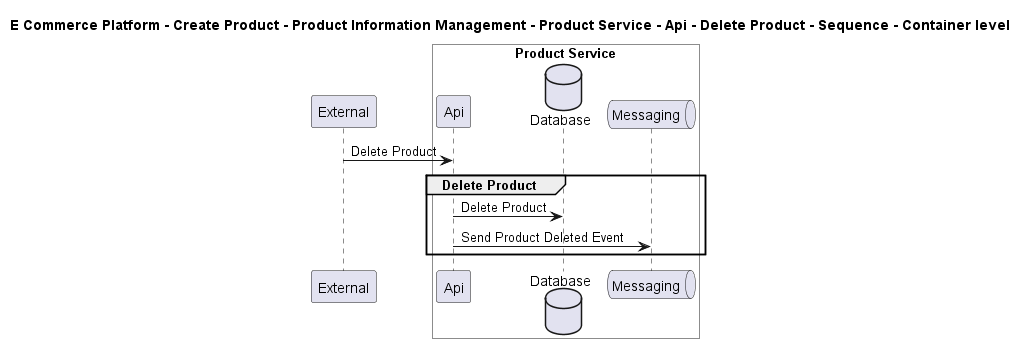

The diagram above was rendered by PlantUML. Its source (embedded in the PNG):
@startuml

title E Commerce Platform - Create Product - Product Information Management - Product Service - Api - Delete Product - Sequence - Container level

participant "External" as C4InterFlow.SoftwareSystems.ExternalSystem

box "Product Service" #White
    participant "Api" as ECommercePlatform.CreateProduct.ProductInformationManagement.SoftwareSystems.ProductService.Containers.Api
    database "Database" as ECommercePlatform.CreateProduct.ProductInformationManagement.SoftwareSystems.ProductService.Containers.Database
    queue "Messaging" as ECommercePlatform.CreateProduct.ProductInformationManagement.SoftwareSystems.ProductService.Containers.Messaging
end box


C4InterFlow.SoftwareSystems.ExternalSystem -> ECommercePlatform.CreateProduct.ProductInformationManagement.SoftwareSystems.ProductService.Containers.Api : Delete Product
group Delete Product
ECommercePlatform.CreateProduct.ProductInformationManagement.SoftwareSystems.ProductService.Containers.Api -> ECommercePlatform.CreateProduct.ProductInformationManagement.SoftwareSystems.ProductService.Containers.Database : Delete Product
ECommercePlatform.CreateProduct.ProductInformationManagement.SoftwareSystems.ProductService.Containers.Api -> ECommercePlatform.CreateProduct.ProductInformationManagement.SoftwareSystems.ProductService.Containers.Messaging : Send Product Deleted Event
end


@enduml